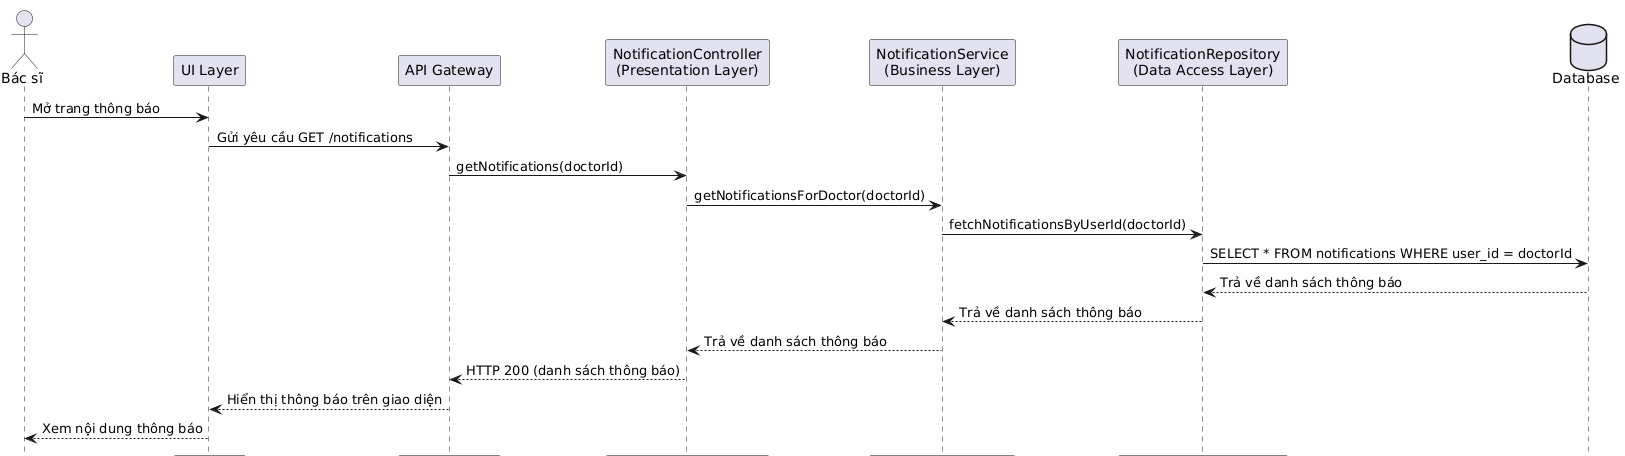

The diagram above was rendered by PlantUML. Its source (embedded in the PNG):
@startuml
title Bác sĩ xem thông báo

actor "Bác sĩ" as Doctor
participant "UI Layer" as UI
participant "API Gateway" as Gateway
participant "NotificationController\n(Presentation Layer)" as Controller
participant "NotificationService\n(Business Layer)" as Service
participant "NotificationRepository\n(Data Access Layer)" as Repo
database "Database" as DB

Doctor -> UI : Mở trang thông báo
UI -> Gateway : Gửi yêu cầu GET /notifications
Gateway -> Controller : getNotifications(doctorId)
Controller -> Service : getNotificationsForDoctor(doctorId)
Service -> Repo : fetchNotificationsByUserId(doctorId)
Repo -> DB : SELECT * FROM notifications WHERE user_id = doctorId
DB --> Repo : Trả về danh sách thông báo
Repo --> Service : Trả về danh sách thông báo
Service --> Controller : Trả về danh sách thông báo
Controller --> Gateway : HTTP 200 (danh sách thông báo)
Gateway --> UI : Hiển thị thông báo trên giao diện
UI --> Doctor : Xem nội dung thông báo
@enduml